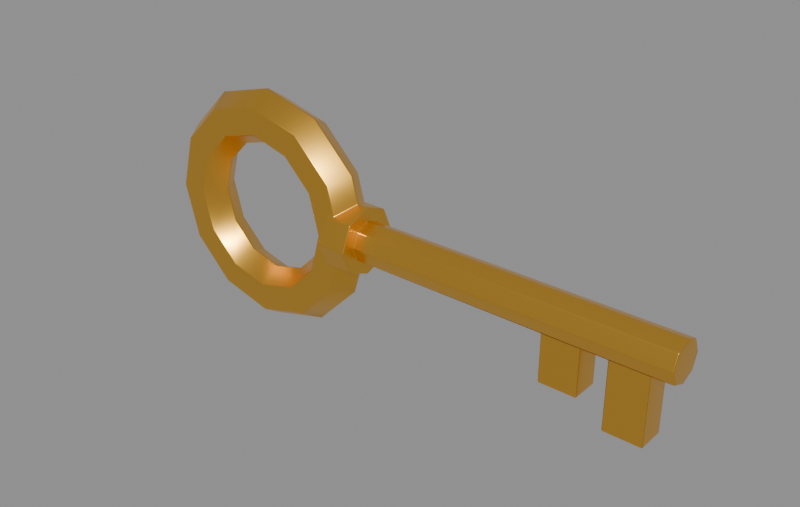 # Source: dungeon-key.blend  (saved by Blender 5.3.31; exported with 4.5.12 LTS)
import bpy
from mathutils import Matrix  # noqa: F401  (used for matrix-valued properties, if any)

bpy.ops.wm.read_factory_settings(use_empty=True)
scene = bpy.context.scene
scene.name = 'DungeonKey'

# ---- collections
col_dungeonkey = bpy.data.collections.new('DungeonKey'); scene.collection.children.link(col_dungeonkey)

# ---- materials (node trees are filled in below, after node groups)
mat_keygold = bpy.data.materials.new('KeyGold')
mat_keygold.diffuse_color = (1.0, 0.62, 0.12, 1.0)

# ---- material node trees
mat_keygold.use_nodes = True; mat_keygold.node_tree.nodes.clear()
_N = mat_keygold.node_tree.nodes; _L = mat_keygold.node_tree.links
n0 = _N.new('ShaderNodeBsdfPrincipled'); n0.name = 'Principled BSDF'; n0.location = (-200, 100)
n0.inputs[0].default_value = (1.0, 0.55, 0.08, 1.0)
n0.inputs[1].default_value = 1.0
n0.inputs[2].default_value = 0.32
n0.inputs[10].default_value = 0.005
n1 = _N.new('ShaderNodeOutputMaterial'); n1.name = 'Material Output'; n1.location = (200, 100)
_L.new(n0.outputs[0], n1.inputs[0])
n1.is_active_output = True

# ---- meshes
me_dungeonkey = bpy.data.meshes.new('DungeonKey')
me_dungeonkey.from_pydata([(0.5292, -0.0224, -0.1036), (0.6328, -0.0224, -0.1372), (0.1512, 0.056, -1.903e-09), (0.5292, 0.0224, -0.1036), (0.2016, 0.056, 1.903e-09), (0.6328, 0.0224, -0.1372), (0.728, 0.0336, 2.114e-08), (0.5908, -0.0224, -0.1036), (0.1316, 0.03492, 0.0), (0.5908, 0.0224, -0.1036), (0.6944, -0.0224, -0.1372), (0.728, 0.02376, -0.02376), (0.1512, 0.0396, -0.0396), (0.1092, 4.938e-18, 0.0), (0.6944, 0.0224, -0.1372), (0.728, 0.0, -0.0336), (0.2016, 0.0396, -0.0396), (0.1316, -0.03492, 0.0), (0.728, -0.02376, -0.02376), (0.2016, 0.0, -0.056), (0.1512, -0.0396, -0.0396), (0.728, -0.0336, 2.114e-08), (0.1722, 0.0, 0.0994), (0.1528, 0.03492, 0.0882), (0.728, -0.02376, 0.02376), (0.2016, -0.0396, -0.0396), (0.114, 0.03492, 0.0658), (0.728, 0.0, 0.0336), (0.1512, -0.056, -1.903e-09), (0.09457, 4.938e-18, 0.0546), (0.728, 0.02376, 0.02376), (0.2016, -0.056, 1.903e-09), (0.1512, -0.0396, 0.0396), (0.114, -0.03492, 0.0658), (0.1528, -0.03492, 0.0882), (0.2016, -0.0396, 0.0396), (0.0994, 0.0, 0.1722), (0.0882, 0.03492, 0.1528), (0.2016, 0.0, 0.056), (0.0658, 0.03492, 0.114), (0.1512, 0.0396, 0.0396), (0.0546, 4.938e-18, 0.09457), (0.2016, 0.0396, 0.0396), (0.0658, -0.03492, 0.114), (0.0882, -0.03492, 0.1528), (1.217e-17, 0.0, 0.1988), (1.08e-17, 0.03492, 0.1764), (8.058e-18, 0.03492, 0.1316), (6.687e-18, 4.938e-18, 0.1092), (8.058e-18, -0.03492, 0.1316), (1.08e-17, -0.03492, 0.1764), (-0.0994, 0.0, 0.1722), (-0.0882, 0.03492, 0.1528), (-0.0658, 0.03492, 0.114), (-0.0546, 4.938e-18, 0.09457), (-0.0658, -0.03492, 0.114), (-0.0882, -0.03492, 0.1528), (-0.1722, 0.0, 0.0994), (-0.1528, 0.03492, 0.0882), (-0.114, 0.03492, 0.0658), (-0.09457, 4.938e-18, 0.0546), (-0.114, -0.03492, 0.0658), (-0.1528, -0.03492, 0.0882), (-0.1988, 0.0, 2.435e-17), (-0.1764, 0.03492, 2.16e-17), (-0.1316, 0.03492, 1.612e-17), (-0.1092, 4.938e-18, 1.337e-17), (-0.1316, -0.03492, 1.612e-17), (-0.1764, -0.03492, 2.16e-17), (-0.1722, 0.0, -0.0994), (-0.1528, 0.03492, -0.0882), (-0.114, 0.03492, -0.0658), (-0.09457, 4.938e-18, -0.0546), (-0.114, -0.03492, -0.0658), (-0.1528, -0.03492, -0.0882), (-0.0994, 0.0, -0.1722), (-0.0882, 0.03492, -0.1528), (-0.0658, 0.03492, -0.114), (-0.0546, 4.938e-18, -0.09457), (-0.0658, -0.03492, -0.114), (-0.0882, -0.03492, -0.1528), (-3.652e-17, 0.0, -0.1988), (-3.24e-17, 0.03492, -0.1764), (-2.417e-17, 0.03492, -0.1316), (-2.006e-17, 4.938e-18, -0.1092), (-2.417e-17, -0.03492, -0.1316), (-3.24e-17, -0.03492, -0.1764), (0.0994, 0.0, -0.1722), (0.0882, 0.03492, -0.1528), (0.0658, 0.03492, -0.114), (0.0546, 4.938e-18, -0.09457), (0.0658, -0.03492, -0.114), (0.0882, -0.03492, -0.1528), (0.1722, 0.0, -0.0994), (0.1528, 0.03492, -0.0882), (0.114, 0.03492, -0.0658), (0.09457, 4.938e-18, -0.0546), (0.114, -0.03492, -0.0658), (0.1528, -0.03492, -0.0882), (0.1653, 0.03492, 0.04154), (0.1838, 0.0, 0.056), (0.1512, 0.03492, 0.0), (0.1512, 0.03492, 0.04154), (0.1512, -0.03492, 0.0), (0.1512, -0.03492, 0.04154), (0.1653, -0.03492, 0.04154), (0.1653, 0.03492, -0.04154), (0.1838, 0.0, -0.056), (0.1512, 0.03492, -0.04154), (0.1512, -0.03492, -0.04154), (0.1653, -0.03492, -0.04154), (0.2016, -0.0336, -1.86e-08), (0.2016, -0.02376, -0.02376), (0.2016, -0.02376, 0.02376), (0.2016, 0.02376, -0.02376), (0.2016, 0.0, -0.0336), (0.2016, 0.0, 0.0336), (0.2016, 0.0336, -1.86e-08), (0.2016, 0.02376, 0.02376), (0.6328, 0.0224, -0.02432), (0.6944, 0.0224, -0.02432), (0.6944, 0.0, -0.0336), (0.6328, 0.0, -0.0336), (0.6328, -0.0224, -0.02432), (0.6944, -0.0224, -0.02432), (0.5908, 0.0, -0.0336), (0.5292, 0.0, -0.0336), (0.5292, 0.0224, -0.02432), (0.5908, 0.0224, -0.02432), (0.5292, -0.0224, -0.02432), (0.5908, -0.0224, -0.02432)], [], [(99, 23, 22, 100), (23, 99, 102), (8, 13, 29, 26), (13, 17, 33, 29), (17, 103, 104), (100, 22, 34, 105), (22, 23, 37, 36), (23, 26, 39, 37), (26, 29, 41, 39), (29, 33, 43, 41), (33, 34, 44, 43), (34, 22, 36, 44), (36, 37, 46, 45), (37, 39, 47, 46), (39, 41, 48, 47), (41, 43, 49, 48), (43, 44, 50, 49), (44, 36, 45, 50), (45, 46, 52, 51), (46, 47, 53, 52), (47, 48, 54, 53), (48, 49, 55, 54), (49, 50, 56, 55), (50, 45, 51, 56), (51, 52, 58, 57), (52, 53, 59, 58), (53, 54, 60, 59), (54, 55, 61, 60), (55, 56, 62, 61), (56, 51, 57, 62), (57, 58, 64, 63), (58, 59, 65, 64), (59, 60, 66, 65), (60, 61, 67, 66), (61, 62, 68, 67), (62, 57, 63, 68), (63, 64, 70, 69), (64, 65, 71, 70), (65, 66, 72, 71), (66, 67, 73, 72), (67, 68, 74, 73), (68, 63, 69, 74), (69, 70, 76, 75), (70, 71, 77, 76), (71, 72, 78, 77), (72, 73, 79, 78), (73, 74, 80, 79), (74, 69, 75, 80), (75, 76, 82, 81), (76, 77, 83, 82), (77, 78, 84, 83), (78, 79, 85, 84), (79, 80, 86, 85), (80, 75, 81, 86), (81, 82, 88, 87), (82, 83, 89, 88), (83, 84, 90, 89), (84, 85, 91, 90), (85, 86, 92, 91), (86, 81, 87, 92), (87, 88, 94, 93), (88, 89, 95, 94), (89, 90, 96, 95), (90, 91, 97, 96), (91, 92, 98, 97), (92, 87, 93, 98), (107, 93, 94, 106), (8, 101, 108), (95, 96, 13, 8), (96, 97, 17, 13), (98, 110, 109), (110, 98, 93, 107), (2, 4, 16, 12), (106, 16, 107), (20, 109, 110), (20, 25, 31, 28), (28, 31, 35, 32), (105, 35, 100), (35, 113, 116), (16, 114, 115), (40, 102, 99), (40, 42, 4, 2), (32, 104, 103), (12, 108, 101), (117, 6, 11, 114), (11, 119, 128), (18, 130, 123), (112, 18, 21, 111), (111, 21, 24, 113), (113, 24, 27, 116), (30, 24, 18), (27, 30, 118, 116), (118, 30, 6, 117), (1, 123, 122), (14, 5, 119, 120), (14, 120, 121), (123, 1, 10, 124), (5, 14, 10, 1), (0, 129, 126), (9, 3, 127, 128), (9, 128, 125), (129, 0, 7, 130), (3, 9, 7, 0), (102, 101, 8), (8, 26, 102), (26, 23, 102), (104, 105, 34), (34, 33, 104), (33, 17, 104), (108, 106, 94), (94, 95, 108), (95, 8, 108), (109, 103, 17), (17, 97, 109), (97, 98, 109), (106, 108, 12), (16, 19, 107), (106, 12, 16), (110, 107, 25), (107, 19, 25), (25, 20, 110), (105, 104, 32), (35, 38, 100), (105, 32, 35), (117, 114, 16), (16, 4, 117), (4, 42, 117), (42, 38, 116), (38, 35, 116), (35, 31, 111), (31, 25, 111), (25, 112, 111), (118, 117, 42), (35, 111, 113), (116, 118, 42), (115, 112, 25), (25, 19, 115), (19, 16, 115), (99, 100, 42), (100, 38, 42), (42, 40, 99), (103, 109, 20), (20, 28, 103), (28, 32, 103), (101, 102, 40), (40, 2, 101), (2, 12, 101), (126, 115, 127), (115, 114, 127), (11, 15, 120), (15, 121, 120), (122, 125, 128), (128, 127, 11), (127, 114, 11), (11, 120, 119), (119, 122, 128), (124, 121, 15), (112, 115, 129), (115, 126, 129), (124, 15, 18), (125, 122, 130), (122, 123, 130), (123, 124, 18), (18, 112, 129), (18, 129, 130), (18, 15, 11), (11, 6, 30), (30, 27, 24), (24, 21, 18), (18, 11, 30), (122, 119, 5), (5, 1, 122), (121, 124, 10), (10, 14, 121), (127, 3, 126), (3, 0, 126), (125, 130, 7), (7, 9, 125)])
me_dungeonkey.polygons.foreach_set('use_smooth', [True] * 178)
_uv = me_dungeonkey.uv_layers.new(name='UVMap')
_uv.uv.foreach_set('vector', [0.859, 0.2372, 0.8804, 0.1844, 0.9278, 0.1963, 0.9079, 0.2453, 0.4565, 0.5234, 0.4899, 0.5693, 0.4819, 0.5769, 0.4943, 0.6342, 0.4462, 0.6577, 0.4071, 0.6039, 0.4472, 0.5694, 0.4455, 0.3794, 0.444, 0.4064, 0.3647, 0.3852, 0.3797, 0.3618, 0.444, 0.4064, 0.444, 0.4301, 0.394, 0.4301, 0.378, 0.4694, 0.3257, 0.4554, 0.3377, 0.432, 0.394, 0.447, 0.9278, 0.1963, 0.8804, 0.1844, 0.8874, 0.08674, 0.9356, 0.08617, 0.4565, 0.5234, 0.4472, 0.5694, 0.3929, 0.5408, 0.3836, 0.485, 0.6022, 0.485, 0.6469, 0.5088, 0.6284, 0.5577, 0.5798, 0.544, 0.3797, 0.3618, 0.3647, 0.3852, 0.3066, 0.327, 0.3315, 0.3135, 0.3647, 0.3852, 0.3377, 0.432, 0.2598, 0.3541, 0.3066, 0.327, 0.7233, 0.4672, 0.7646, 0.445, 0.8023, 0.5281, 0.7567, 0.5409, 0.9356, 0.08617, 0.8874, 0.08674, 0.859, 0.01721, 0.9037, 0.007812, 0.3836, 0.485, 0.3929, 0.5408, 0.3458, 0.5561, 0.3205, 0.5055, 0.5798, 0.544, 0.6284, 0.5577, 0.6216, 0.6246, 0.5716, 0.6246, 0.6284, 0.5577, 0.6589, 0.544, 0.6508, 0.6246, 0.6216, 0.6246, 0.3066, 0.327, 0.2598, 0.3541, 0.2313, 0.2477, 0.2854, 0.2477, 0.7567, 0.5409, 0.8023, 0.5281, 0.8161, 0.6415, 0.769, 0.6415, 0.2724, 0.4918, 0.3205, 0.5055, 0.2841, 0.5794, 0.2313, 0.575, 0.3205, 0.5055, 0.3458, 0.5561, 0.3186, 0.6112, 0.2841, 0.5794, 0.5716, 0.6246, 0.6216, 0.6246, 0.6284, 0.6914, 0.5798, 0.7051, 0.6216, 0.6246, 0.6508, 0.6246, 0.6589, 0.7051, 0.6284, 0.6914, 0.2854, 0.2477, 0.2313, 0.2477, 0.2598, 0.1412, 0.3066, 0.1683, 0.769, 0.6415, 0.8161, 0.6415, 0.8023, 0.755, 0.7567, 0.7422, 0.2313, 0.575, 0.2841, 0.5794, 0.2841, 0.6867, 0.2313, 0.696, 0.2841, 0.5794, 0.3186, 0.6112, 0.3186, 0.6913, 0.2841, 0.6867, 0.5798, 0.7051, 0.6284, 0.6914, 0.6469, 0.7403, 0.6022, 0.7641, 0.3315, 0.1818, 0.3066, 0.1683, 0.3647, 0.1102, 0.3797, 0.1336, 0.3066, 0.1683, 0.2598, 0.1412, 0.3377, 0.06335, 0.3647, 0.1102, 0.7567, 0.7422, 0.8023, 0.755, 0.7646, 0.8381, 0.7233, 0.8159, 0.2313, 0.696, 0.2841, 0.6867, 0.3205, 0.7989, 0.2724, 0.8224, 0.2841, 0.6867, 0.3186, 0.6913, 0.3458, 0.775, 0.3205, 0.7989, 0.8752, 0.445, 0.9153, 0.4694, 0.8889, 0.5223, 0.8434, 0.5087, 0.3797, 0.1336, 0.3647, 0.1102, 0.444, 0.08889, 0.4455, 0.1159, 0.3647, 0.1102, 0.3377, 0.06335, 0.444, 0.03484, 0.444, 0.08889, 0.3377, 0.06335, 0.3257, 0.03995, 0.4455, 0.007813, 0.444, 0.03484, 0.2724, 0.8224, 0.3205, 0.7989, 0.3836, 0.8858, 0.3435, 0.9203, 0.3205, 0.7989, 0.3458, 0.775, 0.3929, 0.8398, 0.3836, 0.8858, 0.8434, 0.5087, 0.8889, 0.5223, 0.8792, 0.5864, 0.8317, 0.5859, 0.4455, 0.1159, 0.444, 0.08889, 0.5234, 0.1102, 0.5113, 0.1336, 0.444, 0.08889, 0.444, 0.03484, 0.5504, 0.06335, 0.5234, 0.1102, 0.444, 0.03484, 0.4455, 0.007813, 0.5654, 0.03995, 0.5504, 0.06335, 0.7681, 0.4294, 0.7233, 0.4056, 0.7533, 0.3266, 0.8019, 0.3403, 0.3836, 0.8858, 0.3929, 0.8398, 0.4472, 0.8684, 0.4565, 0.9241, 0.8317, 0.5859, 0.8792, 0.5864, 0.8889, 0.6446, 0.8434, 0.6561, 0.173, 0.88, 0.1317, 0.9022, 0.1068, 0.8472, 0.1523, 0.8344, 0.5234, 0.1102, 0.5504, 0.06335, 0.6282, 0.1412, 0.5815, 0.1683, 0.5504, 0.06335, 0.5654, 0.03995, 0.6531, 0.1277, 0.6282, 0.1412, 0.8019, 0.3403, 0.7533, 0.3266, 0.7643, 0.2186, 0.8142, 0.2186, 0.4565, 0.9241, 0.4472, 0.8684, 0.4943, 0.8531, 0.5196, 0.9036, 0.8434, 0.6561, 0.8889, 0.6446, 0.9153, 0.6814, 0.8752, 0.7004, 0.1523, 0.8344, 0.1068, 0.8472, 0.09763, 0.7721, 0.1448, 0.7721, 0.5815, 0.1683, 0.6282, 0.1412, 0.6567, 0.2477, 0.6027, 0.2477, 0.8324, 0.3266, 0.8019, 0.3403, 0.8142, 0.2186, 0.8434, 0.2186, 0.8142, 0.2186, 0.7643, 0.2186, 0.7533, 0.1106, 0.8019, 0.0969, 0.5196, 0.9036, 0.4943, 0.8531, 0.5215, 0.798, 0.556, 0.8298, 0.4943, 0.8531, 0.4462, 0.8393, 0.4687, 0.7936, 0.5215, 0.798, 0.1448, 0.7721, 0.09763, 0.7721, 0.1068, 0.697, 0.1523, 0.7097, 0.6027, 0.2477, 0.6567, 0.2477, 0.6282, 0.3541, 0.5815, 0.327, 0.8434, 0.2186, 0.8142, 0.2186, 0.8019, 0.0969, 0.8324, 0.1106, 0.8019, 0.0969, 0.7533, 0.1106, 0.7233, 0.03156, 0.7681, 0.007813, 0.556, 0.8298, 0.5215, 0.798, 0.5215, 0.7179, 0.556, 0.7224, 0.5215, 0.798, 0.4687, 0.7936, 0.4687, 0.7271, 0.5215, 0.7179, 0.1523, 0.7097, 0.1068, 0.697, 0.1317, 0.642, 0.173, 0.6641, 0.5815, 0.327, 0.6282, 0.3541, 0.5504, 0.432, 0.5234, 0.3852, 0.6282, 0.3541, 0.6531, 0.3676, 0.5654, 0.4554, 0.5504, 0.432, 0.6174, 0.9266, 0.6174, 0.9724, 0.5716, 0.9686, 0.5716, 0.9193, 0.4943, 0.6342, 0.5054, 0.6237, 0.5288, 0.6706, 0.5215, 0.7179, 0.4687, 0.7271, 0.4462, 0.6577, 0.4943, 0.6342, 0.5113, 0.3618, 0.5234, 0.3852, 0.444, 0.4064, 0.4455, 0.3794, 0.5504, 0.432, 0.4941, 0.447, 0.4941, 0.4301, 0.4941, 0.447, 0.5504, 0.432, 0.5654, 0.4554, 0.513, 0.4694, 0.859, 0.2609, 0.9196, 0.2609, 0.9196, 0.2972, 0.859, 0.2972, 0.8759, 0.3033, 0.9196, 0.2972, 0.8982, 0.3488, 0.859, 0.3854, 0.859, 0.3811, 0.8759, 0.3811, 0.8876, 0.9784, 0.8317, 0.9784, 0.8317, 0.9339, 0.8876, 0.9339, 0.8876, 0.9339, 0.8317, 0.9339, 0.8317, 0.8906, 0.8876, 0.8906, 0.9736, 0.6366, 0.9309, 0.6426, 0.9519, 0.5924, 0.6414, 0.7803, 0.6332, 0.8048, 0.6087, 0.8045, 0.6005, 0.9032, 0.6087, 0.8786, 0.6332, 0.8789, 0.9902, 0.5596, 0.9902, 0.5635, 0.9736, 0.5635, 0.4878, 0.5775, 0.5162, 0.5505, 0.5552, 0.5898, 0.5268, 0.6168, 0.6906, 0.4866, 0.6951, 0.485, 0.6951, 0.5334, 0.5325, 0.6669, 0.5288, 0.6706, 0.5054, 0.6237, 0.007812, 0.6369, 0.007812, 0.007812, 0.02946, 0.007812, 0.02946, 0.6369, 0.02946, 0.007812, 0.03122, 0.1216, 0.03122, 0.1718, 0.08201, 0.007812, 0.08076, 0.1718, 0.08076, 0.1216, 0.163, 0.592, 0.163, 0.007812, 0.1898, 0.007812, 0.1898, 0.592, 0.1898, 0.592, 0.1898, 0.007812, 0.2157, 0.007812, 0.2157, 0.592, 0.09763, 0.6264, 0.09763, 0.007812, 0.1278, 0.007812, 0.1278, 0.6264, 0.1138, 0.9393, 0.1557, 0.9181, 0.173, 0.9707, 0.1278, 0.007812, 0.1474, 0.007812, 0.1474, 0.6264, 0.1278, 0.6264, 0.6724, 0.4442, 0.6724, 0.008637, 0.7077, 0.007812, 0.7077, 0.4434, 0.8317, 0.8677, 0.8317, 0.7229, 0.8557, 0.7385, 0.9264, 0.8608, 0.8798, 0.875, 0.8798, 0.7302, 0.9264, 0.716, 0.007813, 0.7907, 0.007813, 0.6591, 0.02966, 0.6666, 0.07352, 0.8063, 0.07352, 0.9266, 0.007813, 0.9266, 0.007812, 0.8063, 0.9352, 0.3292, 0.9352, 0.2609, 0.9812, 0.2609, 0.9812, 0.3292, 0.7213, 0.9624, 0.7213, 0.8606, 0.7454, 0.8761, 0.8161, 0.9555, 0.7695, 0.9696, 0.7695, 0.8679, 0.8161, 0.8537, 0.9309, 0.544, 0.9309, 0.4516, 0.9528, 0.4591, 0.969, 0.8906, 0.969, 0.9751, 0.9033, 0.9751, 0.9033, 0.8906, 0.9352, 0.4131, 0.9352, 0.3448, 0.9812, 0.3448, 0.9812, 0.4131, 0.4819, 0.5769, 0.5054, 0.6237, 0.4943, 0.6342, 0.4943, 0.6342, 0.4472, 0.5694, 0.4819, 0.5769, 0.4472, 0.5694, 0.4565, 0.5234, 0.4819, 0.5769, 0.394, 0.4301, 0.394, 0.447, 0.3377, 0.432, 0.3377, 0.432, 0.3647, 0.3852, 0.394, 0.4301, 0.3647, 0.3852, 0.444, 0.4064, 0.394, 0.4301, 0.5288, 0.6706, 0.5367, 0.6631, 0.556, 0.7224, 0.556, 0.7224, 0.5215, 0.7179, 0.5288, 0.6706, 0.5215, 0.7179, 0.4943, 0.6342, 0.5288, 0.6706, 0.4941, 0.4301, 0.444, 0.4301, 0.444, 0.4064, 0.444, 0.4064, 0.5234, 0.3852, 0.4941, 0.4301, 0.5234, 0.3852, 0.5504, 0.432, 0.4941, 0.4301, 0.8759, 0.3033, 0.859, 0.3033, 0.859, 0.2972, 0.9196, 0.2972, 0.9196, 0.3488, 0.8982, 0.3488, 0.8759, 0.3033, 0.859, 0.2972, 0.9196, 0.2972, 0.8759, 0.3811, 0.8982, 0.3488, 0.9196, 0.3854, 0.8982, 0.3488, 0.9196, 0.3488, 0.9196, 0.3854, 0.9196, 0.3854, 0.859, 0.3854, 0.8759, 0.3811, 0.9736, 0.6366, 0.9902, 0.6366, 0.9902, 0.6426, 0.9309, 0.6426, 0.9309, 0.5924, 0.9519, 0.5924, 0.9736, 0.6366, 0.9902, 0.6426, 0.9309, 0.6426, 0.5914, 0.8567, 0.6087, 0.8786, 0.6005, 0.9032, 0.6005, 0.9032, 0.5716, 0.8666, 0.5914, 0.8567, 0.5716, 0.8666, 0.5716, 0.8155, 0.5914, 0.8567, 0.5716, 0.8155, 0.6005, 0.7797, 0.6087, 0.8045, 0.6005, 0.7797, 0.6414, 0.7803, 0.6087, 0.8045, 0.6414, 0.7803, 0.6702, 0.8168, 0.6505, 0.8268, 0.6702, 0.8168, 0.6702, 0.8679, 0.6505, 0.8268, 0.6702, 0.8679, 0.6505, 0.8574, 0.6505, 0.8268, 0.5914, 0.826, 0.5914, 0.8567, 0.5716, 0.8155, 0.6414, 0.7803, 0.6505, 0.8268, 0.6332, 0.8048, 0.6087, 0.8045, 0.5914, 0.826, 0.5716, 0.8155, 0.6332, 0.8789, 0.6505, 0.8574, 0.6702, 0.8679, 0.6702, 0.8679, 0.6414, 0.9037, 0.6332, 0.8789, 0.6414, 0.9037, 0.6005, 0.9032, 0.6332, 0.8789, 0.9736, 0.5635, 0.9519, 0.5924, 0.9309, 0.5596, 0.9519, 0.5924, 0.9309, 0.5924, 0.9309, 0.5596, 0.9309, 0.5596, 0.9902, 0.5596, 0.9736, 0.5635, 0.6951, 0.5334, 0.6951, 0.5818, 0.6906, 0.5789, 0.6906, 0.5789, 0.6746, 0.5303, 0.6951, 0.5334, 0.6746, 0.5303, 0.6906, 0.4866, 0.6951, 0.5334, 0.5054, 0.6237, 0.4819, 0.5769, 0.4878, 0.5775, 0.4878, 0.5775, 0.5268, 0.6168, 0.5054, 0.6237, 0.5268, 0.6168, 0.5325, 0.6669, 0.5054, 0.6237, 0.06019, 0.2454, 0.06019, 0.6369, 0.03122, 0.2454, 0.06019, 0.6369, 0.02946, 0.6369, 0.03122, 0.2454, 0.02946, 0.007812, 0.06019, 0.007812, 0.03122, 0.04797, 0.06019, 0.007812, 0.06019, 0.04797, 0.03122, 0.04797, 0.06019, 0.1216, 0.06019, 0.1718, 0.03122, 0.1718, 0.03122, 0.1718, 0.03122, 0.2454, 0.02946, 0.007812, 0.03122, 0.2454, 0.02946, 0.6369, 0.02946, 0.007812, 0.02946, 0.007812, 0.03122, 0.04797, 0.03122, 0.1216, 0.03122, 0.1216, 0.06019, 0.1216, 0.03122, 0.1718, 0.08076, 0.04797, 0.06019, 0.04797, 0.06019, 0.007812, 0.08201, 0.6369, 0.06019, 0.6369, 0.08076, 0.2454, 0.06019, 0.6369, 0.06019, 0.2454, 0.08076, 0.2454, 0.08076, 0.04797, 0.06019, 0.007812, 0.08201, 0.007812, 0.06019, 0.1718, 0.06019, 0.1216, 0.08076, 0.1718, 0.06019, 0.1216, 0.08076, 0.1216, 0.08076, 0.1718, 0.08076, 0.1216, 0.08076, 0.04797, 0.08201, 0.007812, 0.08201, 0.007812, 0.08201, 0.6369, 0.08076, 0.2454, 0.08201, 0.007812, 0.08076, 0.2454, 0.08076, 0.1718, 0.173, 0.9707, 0.1557, 0.9922, 0.1312, 0.9919, 0.1312, 0.9919, 0.1138, 0.9699, 0.1138, 0.9393, 0.1138, 0.9393, 0.1312, 0.9178, 0.1557, 0.9181, 0.1557, 0.9181, 0.173, 0.94, 0.173, 0.9707, 0.173, 0.9707, 0.1312, 0.9919, 0.1138, 0.9393, 0.8557, 0.7385, 0.8798, 0.7302, 0.8798, 0.875, 0.8798, 0.875, 0.8317, 0.8677, 0.8557, 0.7385, 0.02966, 0.6666, 0.05151, 0.6525, 0.05151, 0.7841, 0.05151, 0.7841, 0.007813, 0.7907, 0.02966, 0.6666, 0.7695, 0.8679, 0.7695, 0.9696, 0.7454, 0.8761, 0.7695, 0.9696, 0.7213, 0.9624, 0.7454, 0.8761, 0.9528, 0.4591, 0.9746, 0.445, 0.9746, 0.5374, 0.9746, 0.5374, 0.9309, 0.544, 0.9528, 0.4591])
me_dungeonkey.materials.append(mat_keygold)
me_dungeonkey.update()

# ---- objects
ob_dungeonkey = bpy.data.objects.new('DungeonKey', me_dungeonkey)

# ---- transforms, parenting, visibility, modifiers, constraints
ob_dungeonkey.location = (0.0, 0.0, 0.0)
_m = ob_dungeonkey.modifiers.new('Chamfer', 'BEVEL')
_m.width = 0.006
_m.width_pct = 0.006
_m.angle_limit = 0.6
_m = ob_dungeonkey.modifiers.new('WeightedNormals', 'WEIGHTED_NORMAL')
_m.keep_sharp = True

# ---- collection membership
col_dungeonkey.objects.link(ob_dungeonkey)

# ---- scene / render settings (as saved in the file)
scene.frame_start = 1; scene.frame_end = 250; scene.frame_set(1)
scene.render.engine = 'BLENDER_EEVEE_NEXT'
scene.render.image_settings.exr_codec = 'NONE'
scene.render.resolution_x = 1200
scene.render.resolution_y = 760
scene.render.use_bake_clear = False
scene.render.bake_margin = 0
scene.render.bake_bias = 0.0
scene.render.bake_samples = 0
scene.render.simplify_subdivision_render = 0
scene.render.simplify_child_particles_render = 0.0
scene.render.compositor_device = 'GPU'
scene.eevee.use_volume_custom_range = False
scene.eevee.gtao_distance = 0.0
scene.eevee.use_fast_gi = False
scene.eevee.fast_gi_thickness_near = 0.1
scene.eevee.fast_gi_thickness_far = 0.0
scene.eevee.ray_tracing_options.screen_trace_thickness = 0.1
bpy.context.view_layer.update()

# ---- added for rendering (the .blend has no active camera and no usable light): camera, sun + grey world if the file has none
cam_auto = bpy.data.cameras.new('AutoCamera')
cam_auto.lens = 50.0
cam_auto.sensor_width = 36.0
cam_auto.clip_end = 1000.0
ob_auto_camera = bpy.data.objects.new('AutoCamera', cam_auto)
scene.collection.objects.link(ob_auto_camera)
ob_auto_camera.location = (1.20244, -1.12493, 0.749952)
ob_auto_camera.rotation_euler = (1.09748, -7.21219e-08, 0.694738)
scene.camera = ob_auto_camera
light_auto_sun = bpy.data.lights.new('AutoSun', 'SUN')
light_auto_sun.energy = 3.0
light_auto_sun.angle = 0.0523599
ob_auto_sun = bpy.data.objects.new('AutoSun', light_auto_sun)
scene.collection.objects.link(ob_auto_sun)
ob_auto_sun.rotation_euler = (0.872665, 0.174533, 0.523599)
if scene.world is None:
    world_auto = bpy.data.worlds.new('AutoWorld')
    world_auto.color = (0.3, 0.3, 0.3)
    scene.world = world_auto
bpy.context.view_layer.update()

